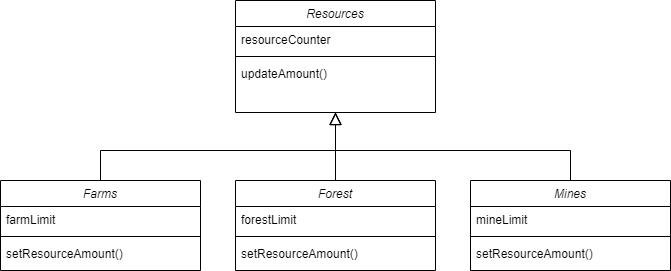

The diagram above was exported from draw.io. Its source (the exported page's mxGraphModel, read from the mxfile embedded in the PNG):
<mxGraphModel dx="1102" dy="583" grid="1" gridSize="10" guides="1" tooltips="1" connect="1" arrows="1" fold="1" page="1" pageScale="1" pageWidth="850" pageHeight="1100" math="0" shadow="0">
  <root>
    <mxCell id="PZk2qy_HrfdppKxohZVl-0" />
    <mxCell id="PZk2qy_HrfdppKxohZVl-1" parent="PZk2qy_HrfdppKxohZVl-0" />
    <mxCell id="_bTxdxHNwhUvx5zknofR-0" value="Resources" style="swimlane;fontStyle=2;align=center;verticalAlign=top;childLayout=stackLayout;horizontal=1;startSize=26;horizontalStack=0;resizeParent=1;resizeLast=0;collapsible=1;marginBottom=0;rounded=0;shadow=0;strokeWidth=1;" vertex="1" parent="PZk2qy_HrfdppKxohZVl-1">
      <mxGeometry x="340" y="10" width="200" height="112" as="geometry">
        <mxRectangle x="230" y="140" width="160" height="26" as="alternateBounds" />
      </mxGeometry>
    </mxCell>
    <mxCell id="_bTxdxHNwhUvx5zknofR-1" value="resourceCounter" style="text;align=left;verticalAlign=top;spacingLeft=4;spacingRight=4;overflow=hidden;rotatable=0;points=[[0,0.5],[1,0.5]];portConstraint=eastwest;" vertex="1" parent="_bTxdxHNwhUvx5zknofR-0">
      <mxGeometry y="26" width="200" height="26" as="geometry" />
    </mxCell>
    <mxCell id="_bTxdxHNwhUvx5zknofR-4" value="" style="line;html=1;strokeWidth=1;align=left;verticalAlign=middle;spacingTop=-1;spacingLeft=3;spacingRight=3;rotatable=0;labelPosition=right;points=[];portConstraint=eastwest;" vertex="1" parent="_bTxdxHNwhUvx5zknofR-0">
      <mxGeometry y="52" width="200" height="8" as="geometry" />
    </mxCell>
    <mxCell id="P0Anbc1oJORpXycftLmf-19" value="updateAmount()" style="text;align=left;verticalAlign=top;spacingLeft=4;spacingRight=4;overflow=hidden;rotatable=0;points=[[0,0.5],[1,0.5]];portConstraint=eastwest;" vertex="1" parent="_bTxdxHNwhUvx5zknofR-0">
      <mxGeometry y="60" width="200" height="26" as="geometry" />
    </mxCell>
    <mxCell id="P0Anbc1oJORpXycftLmf-1" value="Mines" style="swimlane;fontStyle=2;align=center;verticalAlign=top;childLayout=stackLayout;horizontal=1;startSize=26;horizontalStack=0;resizeParent=1;resizeLast=0;collapsible=1;marginBottom=0;rounded=0;shadow=0;strokeWidth=1;" vertex="1" parent="PZk2qy_HrfdppKxohZVl-1">
      <mxGeometry x="575" y="190" width="200" height="90" as="geometry">
        <mxRectangle x="230" y="140" width="160" height="26" as="alternateBounds" />
      </mxGeometry>
    </mxCell>
    <mxCell id="P0Anbc1oJORpXycftLmf-18" value="mineLimit" style="text;align=left;verticalAlign=top;spacingLeft=4;spacingRight=4;overflow=hidden;rotatable=0;points=[[0,0.5],[1,0.5]];portConstraint=eastwest;" vertex="1" parent="P0Anbc1oJORpXycftLmf-1">
      <mxGeometry y="26" width="200" height="26" as="geometry" />
    </mxCell>
    <mxCell id="P0Anbc1oJORpXycftLmf-3" value="" style="line;html=1;strokeWidth=1;align=left;verticalAlign=middle;spacingTop=-1;spacingLeft=3;spacingRight=3;rotatable=0;labelPosition=right;points=[];portConstraint=eastwest;" vertex="1" parent="P0Anbc1oJORpXycftLmf-1">
      <mxGeometry y="52" width="200" height="8" as="geometry" />
    </mxCell>
    <mxCell id="P0Anbc1oJORpXycftLmf-4" value="setResourceAmount()" style="text;align=left;verticalAlign=top;spacingLeft=4;spacingRight=4;overflow=hidden;rotatable=0;points=[[0,0.5],[1,0.5]];portConstraint=eastwest;" vertex="1" parent="P0Anbc1oJORpXycftLmf-1">
      <mxGeometry y="60" width="200" height="26" as="geometry" />
    </mxCell>
    <mxCell id="P0Anbc1oJORpXycftLmf-5" value="Forest" style="swimlane;fontStyle=2;align=center;verticalAlign=top;childLayout=stackLayout;horizontal=1;startSize=26;horizontalStack=0;resizeParent=1;resizeLast=0;collapsible=1;marginBottom=0;rounded=0;shadow=0;strokeWidth=1;" vertex="1" parent="PZk2qy_HrfdppKxohZVl-1">
      <mxGeometry x="340" y="190" width="200" height="90" as="geometry">
        <mxRectangle x="230" y="140" width="160" height="26" as="alternateBounds" />
      </mxGeometry>
    </mxCell>
    <mxCell id="P0Anbc1oJORpXycftLmf-17" value="forestLimit" style="text;align=left;verticalAlign=top;spacingLeft=4;spacingRight=4;overflow=hidden;rotatable=0;points=[[0,0.5],[1,0.5]];portConstraint=eastwest;" vertex="1" parent="P0Anbc1oJORpXycftLmf-5">
      <mxGeometry y="26" width="200" height="26" as="geometry" />
    </mxCell>
    <mxCell id="P0Anbc1oJORpXycftLmf-7" value="" style="line;html=1;strokeWidth=1;align=left;verticalAlign=middle;spacingTop=-1;spacingLeft=3;spacingRight=3;rotatable=0;labelPosition=right;points=[];portConstraint=eastwest;" vertex="1" parent="P0Anbc1oJORpXycftLmf-5">
      <mxGeometry y="52" width="200" height="8" as="geometry" />
    </mxCell>
    <mxCell id="P0Anbc1oJORpXycftLmf-8" value="setResourceAmount()" style="text;align=left;verticalAlign=top;spacingLeft=4;spacingRight=4;overflow=hidden;rotatable=0;points=[[0,0.5],[1,0.5]];portConstraint=eastwest;" vertex="1" parent="P0Anbc1oJORpXycftLmf-5">
      <mxGeometry y="60" width="200" height="26" as="geometry" />
    </mxCell>
    <mxCell id="P0Anbc1oJORpXycftLmf-9" value="Farms" style="swimlane;fontStyle=2;align=center;verticalAlign=top;childLayout=stackLayout;horizontal=1;startSize=26;horizontalStack=0;resizeParent=1;resizeLast=0;collapsible=1;marginBottom=0;rounded=0;shadow=0;strokeWidth=1;" vertex="1" parent="PZk2qy_HrfdppKxohZVl-1">
      <mxGeometry x="105" y="190" width="200" height="90" as="geometry">
        <mxRectangle x="230" y="140" width="160" height="26" as="alternateBounds" />
      </mxGeometry>
    </mxCell>
    <mxCell id="P0Anbc1oJORpXycftLmf-16" value="farmLimit" style="text;align=left;verticalAlign=top;spacingLeft=4;spacingRight=4;overflow=hidden;rotatable=0;points=[[0,0.5],[1,0.5]];portConstraint=eastwest;" vertex="1" parent="P0Anbc1oJORpXycftLmf-9">
      <mxGeometry y="26" width="200" height="26" as="geometry" />
    </mxCell>
    <mxCell id="P0Anbc1oJORpXycftLmf-11" value="" style="line;html=1;strokeWidth=1;align=left;verticalAlign=middle;spacingTop=-1;spacingLeft=3;spacingRight=3;rotatable=0;labelPosition=right;points=[];portConstraint=eastwest;" vertex="1" parent="P0Anbc1oJORpXycftLmf-9">
      <mxGeometry y="52" width="200" height="8" as="geometry" />
    </mxCell>
    <mxCell id="P0Anbc1oJORpXycftLmf-12" value="setResourceAmount()" style="text;align=left;verticalAlign=top;spacingLeft=4;spacingRight=4;overflow=hidden;rotatable=0;points=[[0,0.5],[1,0.5]];portConstraint=eastwest;" vertex="1" parent="P0Anbc1oJORpXycftLmf-9">
      <mxGeometry y="60" width="200" height="26" as="geometry" />
    </mxCell>
    <mxCell id="70Nutsh4WhwqR8_RUCDz-0" value="" style="endArrow=block;endSize=10;endFill=0;shadow=0;strokeWidth=1;rounded=0;edgeStyle=elbowEdgeStyle;elbow=vertical;exitX=0.5;exitY=0;exitDx=0;exitDy=0;" edge="1" parent="PZk2qy_HrfdppKxohZVl-1" source="P0Anbc1oJORpXycftLmf-9">
      <mxGeometry width="160" relative="1" as="geometry">
        <mxPoint x="-460" y="600" as="sourcePoint" />
        <mxPoint x="440" y="122" as="targetPoint" />
        <Array as="points">
          <mxPoint x="200" y="160" />
        </Array>
      </mxGeometry>
    </mxCell>
    <mxCell id="70Nutsh4WhwqR8_RUCDz-1" value="" style="endArrow=block;endSize=10;endFill=0;shadow=0;strokeWidth=1;rounded=0;edgeStyle=elbowEdgeStyle;elbow=vertical;exitX=0.5;exitY=0;exitDx=0;exitDy=0;" edge="1" parent="PZk2qy_HrfdppKxohZVl-1" source="P0Anbc1oJORpXycftLmf-1">
      <mxGeometry width="160" relative="1" as="geometry">
        <mxPoint x="180" y="358" as="sourcePoint" />
        <mxPoint x="440" y="122" as="targetPoint" />
        <Array as="points">
          <mxPoint x="640" y="160" />
        </Array>
      </mxGeometry>
    </mxCell>
    <mxCell id="70Nutsh4WhwqR8_RUCDz-2" value="" style="endArrow=block;endSize=10;endFill=0;shadow=0;strokeWidth=1;rounded=0;edgeStyle=elbowEdgeStyle;elbow=vertical;exitX=0.5;exitY=0;exitDx=0;exitDy=0;entryX=0.5;entryY=1;entryDx=0;entryDy=0;" edge="1" parent="PZk2qy_HrfdppKxohZVl-1" source="P0Anbc1oJORpXycftLmf-5" target="_bTxdxHNwhUvx5zknofR-0">
      <mxGeometry width="160" relative="1" as="geometry">
        <mxPoint x="370" y="430" as="sourcePoint" />
        <mxPoint x="425" y="140" as="targetPoint" />
        <Array as="points" />
      </mxGeometry>
    </mxCell>
  </root>
</mxGraphModel>